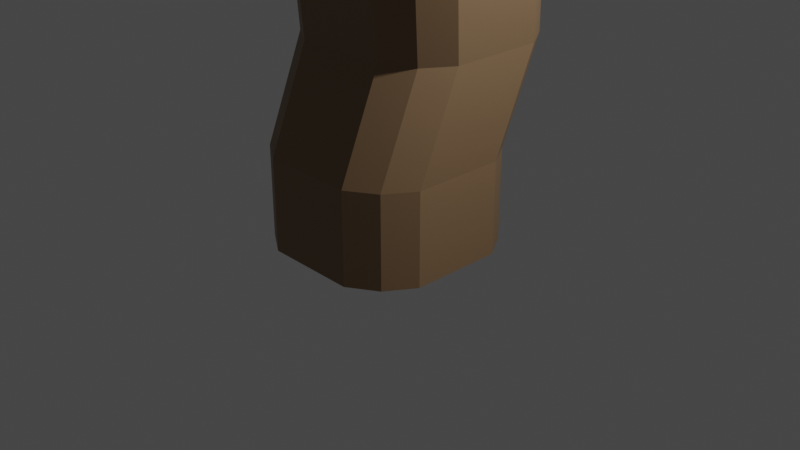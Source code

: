 # Source: lowPolyTree1.blend  (saved by Blender 3.5.10; exported with 4.5.12 LTS)
import bpy
from mathutils import Matrix  # noqa: F401  (used for matrix-valued properties, if any)

bpy.ops.wm.read_factory_settings(use_empty=True)
scene = bpy.context.scene
scene.name = 'Scene'

# ---- collections
col_collection = bpy.data.collections.new('Collection'); scene.collection.children.link(col_collection)

# ---- materials (node trees are filled in below, after node groups)
mat_material = bpy.data.materials.new('Material')
mat_material.alpha_threshold = 0.0
mat_material.use_transparent_shadow = False
mat_material.roughness = 0.5
mat_material.line_color = (0.0, 0.0, 0.0, 1.0)
mat_material_001 = bpy.data.materials.new('Material.001')
mat_material_001.use_transparent_shadow = False

# ---- material node trees
mat_material.use_nodes = True; mat_material.node_tree.nodes.clear()
_N = mat_material.node_tree.nodes; _L = mat_material.node_tree.links
n0 = _N.new('ShaderNodeOutputMaterial'); n0.name = 'Material Output'; n0.location = (300, 300)
n1 = _N.new('ShaderNodeBsdfPrincipled'); n1.name = 'Principled BSDF'; n1.location = (10, 300)
n1.distribution = 'GGX'
n1.subsurface_method = 'RANDOM_WALK_SKIN'
n1.inputs[0].default_value = (0.2504, 0.3243, 0.03418, 1.0)
n1.inputs[3].default_value = 1.45
n1.inputs[27].default_value = (0.0, 0.0, 0.0, 1.0)
n1.inputs[28].default_value = 1.0
_L.new(n1.outputs[0], n0.inputs[0])
n0.is_active_output = True
mat_material_001.use_nodes = True; mat_material_001.node_tree.nodes.clear()
_N = mat_material_001.node_tree.nodes; _L = mat_material_001.node_tree.links
n0 = _N.new('ShaderNodeBsdfPrincipled'); n0.name = 'Principled BSDF'; n0.location = (10, 300)
n0.distribution = 'GGX'
n0.subsurface_method = 'RANDOM_WALK_SKIN'
n0.inputs[0].default_value = (0.2442, 0.1515, 0.08027, 1.0)
n0.inputs[3].default_value = 1.45
n0.inputs[27].default_value = (0.0, 0.0, 0.0, 1.0)
n0.inputs[28].default_value = 1.0
n1 = _N.new('ShaderNodeOutputMaterial'); n1.name = 'Material Output'; n1.location = (300, 300)
_L.new(n0.outputs[0], n1.inputs[0])
n1.is_active_output = True

# ---- world
world_world = bpy.data.worlds.new('World'); scene.world = world_world
world_world.use_nodes = True; world_world.node_tree.nodes.clear()
_N = world_world.node_tree.nodes; _L = world_world.node_tree.links
n0 = _N.new('ShaderNodeOutputWorld'); n0.name = 'World Output'; n0.location = (300, 300)
n1 = _N.new('ShaderNodeBackground'); n1.name = 'Background'; n1.location = (10, 300)
n1.inputs[0].default_value = (0.05088, 0.05088, 0.05088, 1.0)
_L.new(n1.outputs[0], n0.inputs[0])
n0.is_active_output = True
world_world.color = (0.05088, 0.05088, 0.05088)
world_world.use_sun_shadow = False
world_world.sun_shadow_jitter_overblur = 0.0

# ---- cameras
cam_camera = bpy.data.cameras.new('Camera')
cam_camera.clip_end = 100.0
cam_camera.ortho_scale = 7.314

# ---- lights
light_light = bpy.data.lights.new('Light', 'POINT')
light_light.transmission_factor = 0.0
light_light.energy = 1000.0
light_light.shadow_soft_size = 0.1
light_light.shadow_maximum_resolution = 0.006
light_light.use_absolute_resolution = True

# ---- meshes
me_cube = bpy.data.meshes.new('Cube')
me_cube.from_pydata([(1.275, 1.357, 1.44), (1.275, 1.357, -0.3949), (1.275, -1.623, 1.44), (1.275, -1.623, -0.3949), (-1.706, 1.357, 1.44), (-1.706, 1.357, -0.3949), (-1.706, -1.623, 1.44), (-1.706, -1.623, -0.3949), (-2.067, -0.1332, -0.3949), (-0.2155, 1.719, -0.3949), (1.275, 1.357, 0.5226), (-1.706, -1.623, 0.5226), (1.275, -1.623, 0.5226), (-1.706, 1.357, 0.5226), (-0.2155, -1.985, 1.44), (1.636, -0.1332, 1.44), (-0.2155, -1.985, -0.3949), (-2.067, -0.1332, 1.44), (-0.2155, 1.719, 1.44), (1.636, -0.1332, -0.3949), (-0.2155, 1.719, 0.5226), (1.636, -0.1332, 0.5226), (-0.2155, -0.1332, -0.3949), (-2.067, -0.1332, 0.5226), (-0.2155, -1.985, 0.5226), (1.416, -2.019, 7.254), (-2.067, -1.059, -0.3949), (-1.141, 1.719, -0.3949), (1.275, 1.357, 0.06384), (-1.706, -1.623, 0.9814), (1.275, -1.623, 0.06384), (-1.706, 1.357, 0.06384), (-1.141, -1.985, 1.44), (1.636, -1.059, 1.44), (0.7104, -1.985, -0.3949), (-2.067, 0.7927, 1.44), (0.7104, 1.719, 1.44), (1.636, 0.7927, -0.3949), (-2.067, 0.7927, -0.3949), (0.7104, 1.719, -0.3949), (1.275, 1.357, 0.9814), (-1.706, -1.623, 0.06384), (1.275, -1.623, 0.9814), (-1.706, 1.357, 0.9814), (0.7104, -1.985, 1.44), (1.636, 0.7927, 1.44), (-1.141, -1.985, -0.3949), (-2.067, -1.059, 1.44), (-1.141, 1.719, 1.44), (1.636, -1.059, -0.3949), (0.7104, 1.719, 0.5226), (-1.141, 1.719, 0.5226), (-0.2155, 1.719, 0.06384), (-0.2155, 1.719, 0.9814), (1.636, -1.059, 0.5226), (1.636, 0.7927, 0.5226), (1.636, -0.1332, 0.06384), (1.636, -0.1332, 0.9814), (-0.2155, -1.059, -0.3949), (-0.2155, 0.7927, -0.3949), (-1.141, -0.1332, -0.3949), (0.7104, -0.1332, -0.3949), (-2.067, 0.7927, 0.5226), (-2.067, -1.059, 0.5226), (-2.067, -0.1332, 0.06384), (-2.067, -0.1332, 0.9814), (-1.141, -1.985, 0.5226), (0.7104, -1.985, 0.5226), (-0.2155, -1.985, 0.06384), (-0.2155, -1.985, 0.9814), (1.98, 1.323, 7.254), (1.416, 1.685, 7.254), (-1.0, 1.323, 7.254), (-1.362, 0.7592, 7.254), (1.98, -1.657, 7.254), (2.342, -1.093, 7.254), (-1.0, -1.657, 7.254), (0.7104, -1.985, 0.9814), (0.7104, -1.985, 0.06384), (-1.141, -1.985, 0.06384), (-2.067, -1.059, 0.9814), (-2.067, -1.059, 0.06384), (-2.067, 0.7927, 0.06384), (0.7104, 0.7927, -0.3949), (-1.141, 0.7927, -0.3949), (-1.141, -1.059, -0.3949), (1.636, 0.7927, 0.9814), (1.636, 0.7927, 0.06384), (1.636, -1.059, 0.06384), (-1.141, 1.719, 0.9814), (-1.141, 1.719, 0.06384), (0.7104, 1.719, 0.06384), (0.7104, 1.719, 0.9814), (1.636, -1.059, 0.9814), (0.7104, -1.059, -0.3949), (-2.067, 0.7927, 0.9814), (-1.141, -1.985, 0.9814), (-0.4361, -2.019, 7.254), (-1.005, -1.284, 3.475), (-1.569, -0.9219, 3.475), (1.773, -0.3577, 3.475), (1.411, -0.9219, 3.475), (-1.931, 1.494, 3.475), (-1.569, 2.058, 3.475), (0.8471, 2.42, 3.475), (1.411, 2.058, 3.475), (0.8471, -1.284, 3.475), (-0.07887, -1.284, 3.475), (1.773, 1.494, 3.475), (1.773, 0.5682, 3.475), (-1.931, -0.3577, 3.475), (-1.931, 0.5682, 3.475), (-1.005, 2.42, 3.475), (-0.07887, 2.42, 3.475), (0.9882, 1.471, 12.22), (0.06226, -2.233, 10.44), (0.9882, -2.233, 10.44), (1.914, -0.3808, 12.22), (1.914, 0.5451, 12.22), (-1.79, -0.3808, 10.44), (-1.79, -1.307, 10.44), (0.06226, 1.471, 12.22), (-0.8637, 1.471, 12.22), (0.4898, -2.019, 7.254), (2.342, 0.7592, 7.254), (2.342, -0.1668, 7.254), (-1.362, -1.093, 7.254), (-1.362, -0.1668, 7.254), (-0.4361, 1.685, 7.254), (0.4898, 1.685, 7.254), (1.552, 1.109, 12.22), (-1.79, 0.5451, 10.44), (-1.428, 1.109, 10.44), (1.914, -1.307, 12.22), (1.552, -1.871, 10.44), (-0.8637, -2.233, 10.44), (-1.428, -1.871, 10.44), (0.06226, -1.307, 12.22), (2.496, 1.437, 22.68), (0.06226, -0.3808, 12.22), (2.177, 1.642, 22.68), (-0.8637, -0.3808, 12.22), (-0.8637, 0.5451, 12.22), (-1.036, -1.676, 14.13), (0.9882, -1.307, 12.22), (2.097, 1.98, 16.88), (-1.729, -3.44, 14.13), (-2.293, -3.078, 14.13), (-2.655, -2.514, 14.13), (-2.439, -1.803, 14.13), (-0.8026, -2.514, 14.13), (-1.018, -3.224, 14.13), (-1.729, -1.588, 14.13), (-1.036, -1.676, 14.13), (-1.933, -6.806, 19.76), (2.661, 1.618, 16.88), (3.023, 1.054, 16.88), (3.023, 0.128, 16.88), (0.4752, 1.75, 16.88), (1.171, 1.98, 16.88), (-2.475, -3.519, 18.51), (1.084, -0.1491, 16.88), (-2.247, -3.873, 18.51), (0.6646, 0.4099, 16.88), (2.793, -0.568, 16.88), (1.59, -0.516, 16.88), (0.2453, 1.054, 16.88), (-1.893, -4.1, 18.51), (2.097, -0.7979, 16.88), (2.701, 1.117, 22.68), (2.701, 0.593, 22.68), (1.258, 1.512, 22.68), (1.652, 1.642, 22.68), (3.359, 1.046, 29.22), (1.603, 0.436, 22.68), (3.231, 1.245, 29.22), (1.365, 0.7527, 22.68), (2.571, 0.1987, 22.68), (1.89, 0.2282, 22.68), (1.128, 1.117, 22.68), (3.032, 1.372, 29.22), (2.177, 0.06853, 22.68), (-2.339, -3.073, 18.51), (-1.312, -3.519, 18.51), (-1.447, -3.965, 18.51), (-1.893, -2.937, 18.51), (-1.458, -2.993, 18.51), (-3.189, -8.459, 22.56), (-3.884, -5.555, 19.76), (-5.135, -3.605, 19.76), (-4.39, -1.148, 19.76), (1.268, -3.605, 19.76), (0.5234, -6.062, 19.76), (-1.933, -0.4036, 19.76), (0.4605, -0.7099, 19.76), (-6.282, -6.475, 22.56), (-8.266, -3.382, 22.56), (-7.085, 0.5148, 22.56), (1.888, -3.382, 22.56), (0.7079, -7.278, 22.56), (-3.189, 1.695, 22.56), (0.6081, 1.209, 22.56), (3.08, 2.245, 26.25), (-3.189, -8.459, 27.0), (-6.282, -6.475, 27.0), (-8.266, -3.382, 27.0), (-7.085, 0.5148, 27.0), (1.888, -3.382, 27.0), (0.7079, -7.278, 27.0), (-3.189, 1.695, 27.0), (0.6081, 1.209, 27.0), (8.079, 6.434, 38.41), (3.279, 2.118, 26.25), (3.407, 1.918, 26.25), (3.407, 1.592, 26.25), (2.508, 2.164, 26.25), (2.753, 2.245, 26.25), (2.723, 1.494, 26.25), (2.575, 1.691, 26.25), (3.326, 1.346, 26.25), (2.901, 1.365, 26.25), (2.427, 1.918, 26.25), (3.08, 1.265, 26.25), (3.359, 0.7191, 29.22), (2.46, 1.291, 29.22), (2.706, 1.372, 29.22), (9.182, 2.33, 38.05), (2.675, 0.6214, 29.22), (6.892, 5.648, 38.15), (2.527, 0.8186, 29.22), (3.278, 0.4736, 29.22), (2.854, 0.4919, 29.22), (2.379, 1.046, 29.22), (3.47, 7.75, 37.79), (3.032, 0.3925, 29.22), (3.71, 4.656, 31.76), (5.364, 3.64, 31.94), (6.471, 2.036, 31.89), (6.6, -0.6182, 31.45), (-0.871, 3.938, 30.66), (1.076, 4.622, 31.2), (6.535, 1.492, 43.93), (1.123, -1.484, 30.13), (4.231, 4.198, 44.22), (-0.1464, 0.1033, 30.14), (6.043, -2.622, 30.98), (2.615, -2.517, 30.27), (-1.428, 1.934, 30.19), (1.004, 5.693, 44.49), (4.095, -3.306, 30.45), (9.448, -3.159, 37.15), (-4.844, 4.23, 37.05), (-1.976, 7.679, 36.63), (4.762, 0.6931, 47.17), (-1.879, -4.949, 37.85), (3.094, 2.652, 47.39), (-4.505, -1.667, 37.87), (6.204, -6.252, 37.55), (1.207, -7.086, 34.7), (-5.734, 1.028, 36.29), (0.7584, 3.734, 47.58), (3.092, -7.346, 36.7), (7.193, -3.378, 43.59), (-5.9, 1.948, 44.22), (-3.87, 5.023, 44.72), (-5.908, -3.362, 29.5), (-2.095, -5.516, 43.05), (-4.836, -5.006, 29.07), (-4.698, -2.879, 43.35), (4.799, -6.177, 43.13), (0.8332, -7.079, 42.79), (-5.729, -0.2858, 43.15), (-3.16, -6.039, 28.66), (2.819, -6.777, 42.28), (5.238, -2.832, 46.93), (-4.302, 0.9425, 46.54), (-2.769, 3.249, 47.75), (-2.294, -0.2768, 47.5), (-1.284, -4.18, 46.28), (1.71, -3.317, 47.09), (-3.169, -2.271, 46.51), (3.441, -4.939, 45.75), (0.8349, -5.311, 46.1), (-3.979, -0.4744, 45.51), (1.234, 0.2081, 47.34), (2.208, -5.173, 44.88), (-5.262, -1.251, 29.8), (-0.3983, -3.249, 28.8), (-1.044, -5.36, 28.5), (-3.146, -0.5726, 29.65), (-1.086, -0.7919, 29.34), (-3.153, -3.306, 29.15), (10.82, 2.468, 38.29), (4.897, 4.702, 45.67), (7.652, 1.466, 45.32), (9.707, 4.563, 37.77), (6.083, 6.099, 42.07), (9.64, 1.436, 41.77), (6.015, 2.972, 46.08), (10.87, 5.527, 39.57), (11.51, 3.986, 40.27), (8.17, 6.548, 42.94), (7.333, 5.562, 45.48), (10.68, 3.257, 42.73), (9.277, 3.279, 45.23), (7.975, 4.278, 46.1), (9.578, 6.784, 40.35), (10.32, 5.616, 43.26), (-2.031, -1.389, 28.89), (-0.7614, -2.976, 28.88), (-6.39, -3.16, 33.19), (-3.764, -6.442, 33.17), (-0.6699, -1.666, 28.04), (-4.595, -1.794, 31.04), (-1.878, -5.19, 31.02), (-5.803, -5.317, 34.03), (-2.674, -3.19, 27.32), (-2.738, -4.098, 27.91), (-5.395, -3.279, 29.41), (-3.618, -2.998, 27.92), (-3.512, -5.632, 29.39), (-4.819, -6.5, 30.88), (-6.232, -5.721, 31.48), (-6.639, -4.225, 30.9), (-4.453, -4.456, 29.4)], [(153, 143)], [(15, 45, 108, 109), (96, 32, 6, 29), (95, 35, 4, 43), (94, 49, 3, 34), (93, 33, 2, 42), (92, 36, 0, 40), (91, 50, 10, 28), (90, 51, 20, 52), (89, 48, 18, 53), (88, 54, 12, 30), (87, 55, 21, 56), (86, 45, 15, 57), (85, 58, 16, 46), (84, 59, 22, 60), (83, 37, 19, 61), (82, 62, 13, 31), (81, 63, 23, 64), (80, 47, 17, 65), (79, 66, 11, 41), (78, 67, 24, 68), (77, 44, 14, 69), (48, 4, 103, 112), (14, 44, 106, 107), (33, 15, 109, 100), (0, 36, 104, 105), (47, 6, 99, 110), (32, 14, 107, 98), (4, 35, 102, 103), (45, 0, 105, 108), (18, 48, 112, 113), (2, 33, 100, 101), (44, 2, 101, 106), (36, 18, 113, 104), (67, 77, 69, 24), (12, 42, 77, 67), (42, 2, 44, 77), (34, 78, 68, 16), (3, 30, 78, 34), (30, 12, 67, 78), (46, 79, 41, 7), (16, 68, 79, 46), (68, 24, 66, 79), (63, 80, 65, 23), (11, 29, 80, 63), (29, 6, 47, 80), (26, 81, 64, 8), (7, 41, 81, 26), (41, 11, 63, 81), (38, 82, 31, 5), (8, 64, 82, 38), (64, 23, 62, 82), (59, 83, 61, 22), (9, 39, 83, 59), (39, 1, 37, 83), (38, 84, 60, 8), (5, 27, 84, 38), (27, 9, 59, 84), (26, 85, 46, 7), (8, 60, 85, 26), (60, 22, 58, 85), (55, 86, 57, 21), (10, 40, 86, 55), (40, 0, 45, 86), (37, 87, 56, 19), (1, 28, 87, 37), (28, 10, 55, 87), (49, 88, 30, 3), (19, 56, 88, 49), (56, 21, 54, 88), (51, 89, 53, 20), (13, 43, 89, 51), (43, 4, 48, 89), (27, 90, 52, 9), (5, 31, 90, 27), (31, 13, 51, 90), (39, 91, 28, 1), (9, 52, 91, 39), (52, 20, 50, 91), (50, 92, 40, 10), (20, 53, 92, 50), (53, 18, 36, 92), (54, 93, 42, 12), (21, 57, 93, 54), (57, 15, 33, 93), (58, 94, 34, 16), (22, 61, 94, 58), (61, 19, 49, 94), (62, 95, 43, 13), (23, 65, 95, 62), (65, 17, 35, 95), (66, 96, 29, 11), (24, 69, 96, 66), (69, 14, 32, 96), (17, 47, 110, 111), (6, 32, 98, 99), (35, 17, 111, 102), (98, 107, 123, 97), (112, 103, 72, 128), (107, 106, 25, 123), (110, 99, 76, 126), (105, 104, 71, 70), (108, 105, 70, 124), (103, 102, 73, 72), (106, 101, 74, 25), (101, 100, 75, 74), (104, 113, 129, 71), (99, 98, 97, 76), (113, 112, 128, 129), (102, 111, 127, 73), (111, 110, 126, 127), (100, 109, 125, 75), (109, 108, 124, 125), (72, 73, 131, 132), (124, 70, 130, 118), (25, 74, 134, 116), (70, 71, 114, 130), (123, 25, 116, 115), (71, 129, 121, 114), (125, 124, 118, 117), (73, 127, 119, 131), (127, 126, 120, 119), (75, 125, 117, 133), (129, 128, 122, 121), (97, 123, 115, 135), (76, 97, 135, 136), (128, 72, 132, 122), (74, 75, 133, 134), (126, 76, 136, 120), (115, 137, 150, 151), (144, 137, 115, 116), (133, 117, 157, 164), (142, 131, 119, 141), (130, 114, 145, 155), (117, 118, 156, 157), (122, 132, 131, 142), (114, 121, 159, 145), (122, 142, 166, 158), (121, 122, 158, 159), (133, 144, 116, 134), (137, 144, 168, 165), (141, 139, 161, 163), (119, 120, 148, 149), (135, 115, 151, 146), (141, 119, 149, 152), (149, 148, 160, 182), (153, 152, 185, 186), (148, 147, 162, 160), (152, 149, 182, 185), (139, 141, 152, 153), (137, 139, 153, 150), (120, 136, 147, 148), (136, 135, 146, 147), (156, 155, 138, 169), (157, 156, 169, 170), (165, 168, 181, 178), (145, 159, 172, 140), (155, 145, 140, 138), (168, 164, 177, 181), (158, 166, 179, 171), (164, 157, 170, 177), (139, 137, 165, 161), (144, 133, 164, 168), (118, 130, 155, 156), (142, 141, 163, 166), (181, 177, 219, 222), (171, 179, 221, 215), (177, 170, 214, 219), (174, 178, 220, 217), (172, 171, 215, 216), (179, 176, 218, 221), (176, 174, 217, 218), (169, 138, 212, 213), (163, 161, 174, 176), (166, 163, 176, 179), (159, 158, 171, 172), (161, 165, 178, 174), (162, 167, 154, 188), (184, 183, 191, 192), (167, 184, 192, 154), (183, 186, 194, 191), (150, 153, 186, 183), (146, 151, 184, 167), (151, 150, 183, 184), (147, 146, 167, 162), (154, 192, 199, 187), (191, 194, 201, 198), (190, 189, 196, 197), (194, 193, 200, 201), (185, 182, 190, 193), (160, 162, 188, 189), (186, 185, 193, 194), (182, 160, 189, 190), (195, 187, 203, 204), (199, 198, 207, 208), (187, 199, 208, 203), (198, 201, 210, 207), (192, 191, 198, 199), (188, 154, 187, 195), (193, 190, 197, 200), (189, 188, 195, 196), (203, 208, 288, 272), (207, 210, 290, 287), (206, 205, 265, 286), (210, 209, 289, 290), (200, 197, 206, 209), (196, 195, 204, 205), (201, 200, 209, 210), (197, 196, 205, 206), (212, 202, 180, 175), (222, 219, 230, 234), (215, 221, 232, 224), (219, 214, 223, 230), (217, 220, 231, 227), (216, 215, 224, 225), (221, 218, 229, 232), (218, 217, 227, 229), (138, 140, 202, 212), (140, 172, 216, 202), (178, 181, 222, 220), (170, 169, 213, 214), (224, 232, 247, 239), (230, 223, 238, 245), (227, 231, 246, 242), (225, 224, 239, 240), (232, 229, 244, 247), (229, 227, 242, 244), (173, 175, 236, 237), (223, 173, 237, 238), (202, 216, 225, 180), (220, 222, 234, 231), (214, 213, 173, 223), (213, 212, 175, 173), (239, 247, 259, 251), (245, 238, 250, 257), (242, 246, 258, 254), (240, 239, 251, 252), (247, 244, 256, 259), (237, 236, 228, 226), (238, 237, 226, 250), (234, 230, 245, 249), (175, 180, 235, 236), (180, 225, 240, 235), (231, 234, 249, 246), (257, 250, 262, 269), (254, 258, 270, 266), (252, 251, 263, 264), (259, 256, 268, 271), (256, 254, 266, 268), (243, 241, 294, 298, 293), (250, 226, 241, 262), (258, 261, 273, 270), (249, 245, 257, 261), (236, 235, 233, 228), (235, 240, 252, 233), (246, 249, 261, 258), (269, 262, 274, 281), (266, 270, 282, 278), (264, 263, 275, 276), (271, 268, 280, 283), (268, 266, 278, 280), (241, 243, 255, 253), (262, 241, 253, 274), (270, 273, 285, 282), (251, 259, 271, 263), (261, 257, 269, 273), (228, 233, 248, 243), (233, 252, 264, 248), (284, 277, 278, 279), (277, 283, 280, 278), (276, 275, 283, 277), (253, 284, 279, 274), (255, 260, 284, 253), (260, 276, 277, 284), (274, 279, 285, 281), (279, 278, 282, 285), (263, 271, 283, 275), (273, 269, 281, 285), (243, 248, 260, 255), (248, 264, 276, 260), (291, 265, 267, 272), (287, 291, 272, 288), (290, 289, 291, 287), (289, 286, 265, 291), (208, 207, 287, 288), (204, 203, 272, 267), (209, 206, 286, 289), (205, 204, 267, 265), (295, 211, 306, 299), (226, 228, 211, 295, 292), (241, 226, 292, 297, 294), (228, 243, 293, 296, 211), (297, 292, 300, 303), (296, 293, 302, 301), (298, 294, 304, 305), (307, 301, 302, 305), (303, 307, 305, 304), (300, 299, 307, 303), (299, 306, 301, 307), (294, 297, 303, 304), (293, 298, 305, 302), (292, 295, 299, 300), (211, 296, 301, 306), (308, 312, 316, 319), (309, 314, 320, 317), (313, 308, 319, 318), (311, 315, 322, 321), (244, 312, 308), (308, 313, 244), (244, 313, 256), (313, 310, 256), (315, 256, 310), (256, 315, 254), (315, 311, 254), (311, 314, 254), (254, 314, 242), (314, 309, 242), (309, 312, 242), (244, 242, 312), (324, 320, 321, 322), (318, 324, 322, 323), (319, 316, 324, 318), (316, 317, 320, 324), (314, 311, 321, 320), (312, 309, 317, 316), (315, 310, 323, 322), (310, 313, 318, 323)])
me_cube.polygons.foreach_set('material_index', [1, 1, 1, 1, 1, 1, 1, 1, 1, 1, 1, 1, 1, 1, 1, 1, 1, 1, 1, 1, 1, 1, 1, 1, 1, 1, 1, 1, 1, 1, 1, 1, 1, 1, 1, 1, 1, 1, 1, 1, 1, 1, 1, 1, 1, 1, 1, 1, 1, 1, 1, 1, 1, 1, 1, 1, 1, 1, 1, 1, 1, 1, 1, 1, 1, 1, 1, 1, 1, 1, 1, 1, 1, 1, 1, 1, 1, 1, 1, 1, 1, 1, 1, 1, 1, 1, 1, 1, 1, 1, 1, 1, 1, 1, 1, 1, 1, 1, 1, 1, 1, 1, 1, 1, 1, 1, 1, 1, 1, 1, 1, 1, 1, 1, 1, 1, 1, 1, 1, 1, 1, 1, 1, 1, 1, 1, 1, 1, 1, 1, 1, 1, 1, 1, 1, 1, 1, 1, 1, 1, 1, 1, 1, 1, 1, 1, 1, 1, 1, 1, 1, 1, 1, 1, 1, 1, 1, 1, 1, 1, 1, 1, 1, 1, 1, 1, 1, 1, 1, 1, 1, 1, 1, 1, 1, 1, 0, 0, 0, 0, 1, 1, 1, 1, 0, 0, 0, 0, 0, 0, 0, 0, 0, 0, 0, 0, 0, 0, 0, 0, 0, 0, 0, 0, 0, 0, 0, 0, 1, 1, 1, 1, 1, 1, 1, 1, 1, 1, 1, 1, 0, 0, 0, 0, 0, 0, 0, 0, 1, 1, 1, 1, 0, 0, 0, 0, 0, 0, 0, 0, 0, 0, 0, 0, 0, 0, 0, 0, 0, 0, 0, 0, 0, 0, 0, 0, 0, 0, 0, 0, 0, 0, 0, 0, 0, 0, 0, 0, 0, 0, 0, 0, 0, 0, 0, 0, 0, 0, 0, 0, 0, 0, 0, 0, 0, 0, 0, 0, 0, 0, 0, 0, 0, 0, 0, 0, 0, 0, 0, 0, 0, 0, 0, 0, 0, 0, 0, 0, 0, 0, 0, 0, 0, 0, 0, 0, 0, 0, 0, 0, 0, 0, 0, 0, 0, 0])
_uv = me_cube.uv_layers.new(name='UVMap')
_uv.uv.foreach_set('vector', [0.625, 0.625, 0.625, 0.5625, 0.625, 0.5625, 0.625, 0.625, 0.5625, 0.9375, 0.625, 0.9375, 0.625, 1.0, 0.5625, 1.0, 0.5625, 0.1875, 0.625, 0.1875, 0.625, 0.25, 0.5625, 0.25, 0.3125, 0.6875, 0.375, 0.6875, 0.375, 0.75, 0.3125, 0.75, 0.5625, 0.6875, 0.625, 0.6875, 0.625, 0.75, 0.5625, 0.75, 0.5625, 0.4375, 0.625, 0.4375, 0.625, 0.5, 0.5625, 0.5, 0.4375, 0.4375, 0.5, 0.4375, 0.5, 0.5, 0.4375, 0.5, 0.4375, 0.3125, 0.5, 0.3125, 0.5, 0.375, 0.4375, 0.375, 0.5625, 0.3125, 0.625, 0.3125, 0.625, 0.375, 0.5625, 0.375, 0.4375, 0.6875, 0.5, 0.6875, 0.5, 0.75, 0.4375, 0.75, 0.4375, 0.5625, 0.5, 0.5625, 0.5, 0.625, 0.4375, 0.625, 0.5625, 0.5625, 0.625, 0.5625, 0.625, 0.625, 0.5625, 0.625, 0.1875, 0.6875, 0.25, 0.6875, 0.25, 0.75, 0.1875, 0.75, 0.1875, 0.5625, 0.25, 0.5625, 0.25, 0.625, 0.1875, 0.625, 0.3125, 0.5625, 0.375, 0.5625, 0.375, 0.625, 0.3125, 0.625, 0.4375, 0.1875, 0.5, 0.1875, 0.5, 0.25, 0.4375, 0.25, 0.4375, 0.0625, 0.5, 0.0625, 0.5, 0.125, 0.4375, 0.125, 0.5625, 0.0625, 0.625, 0.0625, 0.625, 0.125, 0.5625, 0.125, 0.4375, 0.9375, 0.5, 0.9375, 0.5, 1.0, 0.4375, 1.0, 0.4375, 0.8125, 0.5, 0.8125, 0.5, 0.875, 0.4375, 0.875, 0.5625, 0.8125, 0.625, 0.8125, 0.625, 0.875, 0.5625, 0.875, 0.625, 0.3125, 0.625, 0.25, 0.625, 0.25, 0.625, 0.3125, 0.625, 0.875, 0.625, 0.8125, 0.625, 0.8125, 0.625, 0.875, 0.625, 0.6875, 0.625, 0.625, 0.625, 0.625, 0.625, 0.6875, 0.625, 0.5, 0.625, 0.4375, 0.625, 0.4375, 0.625, 0.5, 0.625, 0.0625, 0.625, 0.0, 0.625, 0.0, 0.625, 0.0625, 0.625, 0.9375, 0.625, 0.875, 0.625, 0.875, 0.625, 0.9375, 0.625, 0.25, 0.625, 0.1875, 0.625, 0.1875, 0.625, 0.25, 0.625, 0.5625, 0.625, 0.5, 0.625, 0.5, 0.625, 0.5625, 0.625, 0.375, 0.625, 0.3125, 0.625, 0.3125, 0.625, 0.375, 0.625, 0.75, 0.625, 0.6875, 0.625, 0.6875, 0.625, 0.75, 0.625, 0.8125, 0.625, 0.75, 0.625, 0.75, 0.625, 0.8125, 0.625, 0.4375, 0.625, 0.375, 0.625, 0.375, 0.625, 0.4375, 0.5, 0.8125, 0.5625, 0.8125, 0.5625, 0.875, 0.5, 0.875, 0.5, 0.75, 0.5625, 0.75, 0.5625, 0.8125, 0.5, 0.8125, 0.5625, 0.75, 0.625, 0.75, 0.625, 0.8125, 0.5625, 0.8125, 0.375, 0.8125, 0.4375, 0.8125, 0.4375, 0.875, 0.375, 0.875, 0.375, 0.75, 0.4375, 0.75, 0.4375, 0.8125, 0.375, 0.8125, 0.4375, 0.75, 0.5, 0.75, 0.5, 0.8125, 0.4375, 0.8125, 0.375, 0.9375, 0.4375, 0.9375, 0.4375, 1.0, 0.375, 1.0, 0.375, 0.875, 0.4375, 0.875, 0.4375, 0.9375, 0.375, 0.9375, 0.4375, 0.875, 0.5, 0.875, 0.5, 0.9375, 0.4375, 0.9375, 0.5, 0.0625, 0.5625, 0.0625, 0.5625, 0.125, 0.5, 0.125, 0.5, 0.0, 0.5625, 0.0, 0.5625, 0.0625, 0.5, 0.0625, 0.5625, 0.0, 0.625, 0.0, 0.625, 0.0625, 0.5625, 0.0625, 0.375, 0.0625, 0.4375, 0.0625, 0.4375, 0.125, 0.375, 0.125, 0.375, 0.0, 0.4375, 0.0, 0.4375, 0.0625, 0.375, 0.0625, 0.4375, 0.0, 0.5, 0.0, 0.5, 0.0625, 0.4375, 0.0625, 0.375, 0.1875, 0.4375, 0.1875, 0.4375, 0.25, 0.375, 0.25, 0.375, 0.125, 0.4375, 0.125, 0.4375, 0.1875, 0.375, 0.1875, 0.4375, 0.125, 0.5, 0.125, 0.5, 0.1875, 0.4375, 0.1875, 0.25, 0.5625, 0.3125, 0.5625, 0.3125, 0.625, 0.25, 0.625, 0.25, 0.5, 0.3125, 0.5, 0.3125, 0.5625, 0.25, 0.5625, 0.3125, 0.5, 0.375, 0.5, 0.375, 0.5625, 0.3125, 0.5625, 0.125, 0.5625, 0.1875, 0.5625, 0.1875, 0.625, 0.125, 0.625, 0.125, 0.5, 0.1875, 0.5, 0.1875, 0.5625, 0.125, 0.5625, 0.1875, 0.5, 0.25, 0.5, 0.25, 0.5625, 0.1875, 0.5625, 0.125, 0.6875, 0.1875, 0.6875, 0.1875, 0.75, 0.125, 0.75, 0.125, 0.625, 0.1875, 0.625, 0.1875, 0.6875, 0.125, 0.6875, 0.1875, 0.625, 0.25, 0.625, 0.25, 0.6875, 0.1875, 0.6875, 0.5, 0.5625, 0.5625, 0.5625, 0.5625, 0.625, 0.5, 0.625, 0.5, 0.5, 0.5625, 0.5, 0.5625, 0.5625, 0.5, 0.5625, 0.5625, 0.5, 0.625, 0.5, 0.625, 0.5625, 0.5625, 0.5625, 0.375, 0.5625, 0.4375, 0.5625, 0.4375, 0.625, 0.375, 0.625, 0.375, 0.5, 0.4375, 0.5, 0.4375, 0.5625, 0.375, 0.5625, 0.4375, 0.5, 0.5, 0.5, 0.5, 0.5625, 0.4375, 0.5625, 0.375, 0.6875, 0.4375, 0.6875, 0.4375, 0.75, 0.375, 0.75, 0.375, 0.625, 0.4375, 0.625, 0.4375, 0.6875, 0.375, 0.6875, 0.4375, 0.625, 0.5, 0.625, 0.5, 0.6875, 0.4375, 0.6875, 0.5, 0.3125, 0.5625, 0.3125, 0.5625, 0.375, 0.5, 0.375, 0.5, 0.25, 0.5625, 0.25, 0.5625, 0.3125, 0.5, 0.3125, 0.5625, 0.25, 0.625, 0.25, 0.625, 0.3125, 0.5625, 0.3125, 0.375, 0.3125, 0.4375, 0.3125, 0.4375, 0.375, 0.375, 0.375, 0.375, 0.25, 0.4375, 0.25, 0.4375, 0.3125, 0.375, 0.3125, 0.4375, 0.25, 0.5, 0.25, 0.5, 0.3125, 0.4375, 0.3125, 0.375, 0.4375, 0.4375, 0.4375, 0.4375, 0.5, 0.375, 0.5, 0.375, 0.375, 0.4375, 0.375, 0.4375, 0.4375, 0.375, 0.4375, 0.4375, 0.375, 0.5, 0.375, 0.5, 0.4375, 0.4375, 0.4375, 0.5, 0.4375, 0.5625, 0.4375, 0.5625, 0.5, 0.5, 0.5, 0.5, 0.375, 0.5625, 0.375, 0.5625, 0.4375, 0.5, 0.4375, 0.5625, 0.375, 0.625, 0.375, 0.625, 0.4375, 0.5625, 0.4375, 0.5, 0.6875, 0.5625, 0.6875, 0.5625, 0.75, 0.5, 0.75, 0.5, 0.625, 0.5625, 0.625, 0.5625, 0.6875, 0.5, 0.6875, 0.5625, 0.625, 0.625, 0.625, 0.625, 0.6875, 0.5625, 0.6875, 0.25, 0.6875, 0.3125, 0.6875, 0.3125, 0.75, 0.25, 0.75, 0.25, 0.625, 0.3125, 0.625, 0.3125, 0.6875, 0.25, 0.6875, 0.3125, 0.625, 0.375, 0.625, 0.375, 0.6875, 0.3125, 0.6875, 0.5, 0.1875, 0.5625, 0.1875, 0.5625, 0.25, 0.5, 0.25, 0.5, 0.125, 0.5625, 0.125, 0.5625, 0.1875, 0.5, 0.1875, 0.5625, 0.125, 0.625, 0.125, 0.625, 0.1875, 0.5625, 0.1875, 0.5, 0.9375, 0.5625, 0.9375, 0.5625, 1.0, 0.5, 1.0, 0.5, 0.875, 0.5625, 0.875, 0.5625, 0.9375, 0.5, 0.9375, 0.5625, 0.875, 0.625, 0.875, 0.625, 0.9375, 0.5625, 0.9375, 0.625, 0.125, 0.625, 0.0625, 0.625, 0.0625, 0.625, 0.125, 0.625, 1.0, 0.625, 0.9375, 0.625, 0.9375, 0.625, 1.0, 0.625, 0.1875, 0.625, 0.125, 0.625, 0.125, 0.625, 0.1875, 0.625, 0.9375, 0.625, 0.875, 0.625, 0.875, 0.625, 0.9375, 0.625, 0.3125, 0.625, 0.25, 0.625, 0.25, 0.625, 0.3125, 0.625, 0.875, 0.625, 0.8125, 0.625, 0.8125, 0.625, 0.875, 0.625, 0.0625, 0.625, 0.0, 0.625, 0.0, 0.625, 0.0625, 0.625, 0.5, 0.625, 0.4375, 0.625, 0.4375, 0.625, 0.5, 0.625, 0.5625, 0.625, 0.5, 0.625, 0.5, 0.625, 0.5625, 0.625, 0.25, 0.625, 0.1875, 0.625, 0.1875, 0.625, 0.25, 0.625, 0.8125, 0.625, 0.75, 0.625, 0.75, 0.625, 0.8125, 0.625, 0.75, 0.625, 0.6875, 0.625, 0.6875, 0.625, 0.75, 0.625, 0.4375, 0.625, 0.375, 0.625, 0.375, 0.625, 0.4375, 0.625, 1.0, 0.625, 0.9375, 0.625, 0.9375, 0.625, 1.0, 0.625, 0.375, 0.625, 0.3125, 0.625, 0.3125, 0.625, 0.375, 0.625, 0.1875, 0.625, 0.125, 0.625, 0.125, 0.625, 0.1875, 0.625, 0.125, 0.625, 0.0625, 0.625, 0.0625, 0.625, 0.125, 0.625, 0.6875, 0.625, 0.625, 0.625, 0.625, 0.625, 0.6875, 0.625, 0.625, 0.625, 0.5625, 0.625, 0.5625, 0.625, 0.625, 0.625, 0.25, 0.625, 0.1875, 0.625, 0.1875, 0.625, 0.25, 0.625, 0.5625, 0.625, 0.5, 0.625, 0.5, 0.625, 0.5625, 0.625, 0.8125, 0.625, 0.75, 0.625, 0.75, 0.625, 0.8125, 0.625, 0.5, 0.625, 0.4375, 0.625, 0.4375, 0.625, 0.5, 0.625, 0.875, 0.625, 0.8125, 0.625, 0.8125, 0.625, 0.875, 0.625, 0.4375, 0.625, 0.375, 0.625, 0.375, 0.625, 0.4375, 0.625, 0.625, 0.625, 0.5625, 0.625, 0.5625, 0.625, 0.625, 0.625, 0.1875, 0.625, 0.125, 0.625, 0.125, 0.625, 0.1875, 0.625, 0.125, 0.625, 0.0625, 0.625, 0.0625, 0.625, 0.125, 0.625, 0.6875, 0.625, 0.625, 0.625, 0.625, 0.625, 0.6875, 0.625, 0.375, 0.625, 0.3125, 0.625, 0.3125, 0.625, 0.375, 0.625, 0.9375, 0.625, 0.875, 0.625, 0.875, 0.625, 0.9375, 0.625, 1.0, 0.625, 0.9375, 0.625, 0.9375, 0.625, 1.0, 0.625, 0.3125, 0.625, 0.25, 0.625, 0.25, 0.625, 0.3125, 0.625, 0.75, 0.625, 0.6875, 0.625, 0.6875, 0.625, 0.75, 0.625, 0.0625, 0.625, 0.0, 0.625, 0.0, 0.625, 0.0625, 0.75, 0.75, 0.75, 0.6875, 0.75, 0.6875, 0.75, 0.75, 0.6875, 0.6875, 0.75, 0.6875, 0.75, 0.75, 0.6875, 0.75, 0.625, 0.6875, 0.625, 0.625, 0.625, 0.625, 0.625, 0.6875, 0.8125, 0.5625, 0.875, 0.5625, 0.875, 0.625, 0.8125, 0.625, 0.625, 0.5, 0.625, 0.4375, 0.625, 0.4375, 0.625, 0.5, 0.625, 0.625, 0.625, 0.5625, 0.625, 0.5625, 0.625, 0.625, 0.8125, 0.5, 0.875, 0.5, 0.875, 0.5625, 0.8125, 0.5625, 0.625, 0.4375, 0.625, 0.375, 0.625, 0.375, 0.625, 0.4375, 0.8125, 0.5, 0.8125, 0.5625, 0.8125, 0.5625, 0.8125, 0.5, 0.625, 0.375, 0.625, 0.3125, 0.625, 0.3125, 0.625, 0.375, 0.625, 0.6875, 0.6875, 0.6875, 0.6875, 0.75, 0.625, 0.75, 0.75, 0.6875, 0.6875, 0.6875, 0.6875, 0.6875, 0.75, 0.6875, 0.8125, 0.625, 0.75, 0.625, 0.75, 0.625, 0.8125, 0.625, 0.625, 0.125, 0.625, 0.0625, 0.625, 0.0625, 0.625, 0.125, 0.625, 0.9375, 0.625, 0.875, 0.625, 0.875, 0.625, 0.9375, 0.8125, 0.625, 0.875, 0.625, 0.875, 0.625, 0.8125, 0.625, 0.625, 0.125, 0.625, 0.0625, 0.625, 0.0625, 0.625, 0.125, 0.75, 0.625, 0.8125, 0.625, 0.8125, 0.625, 0.75, 0.625, 0.625, 0.0625, 0.625, 0.0, 0.625, 0.0, 0.625, 0.0625, 0.8125, 0.625, 0.875, 0.625, 0.875, 0.625, 0.8125, 0.625, 0.75, 0.625, 0.8125, 0.625, 0.8125, 0.625, 0.75, 0.625, 0.75, 0.6875, 0.75, 0.625, 0.75, 0.625, 0.75, 0.6875, 0.625, 0.0625, 0.625, 0.0, 0.625, 0.0, 0.625, 0.0625, 0.625, 1.0, 0.625, 0.9375, 0.625, 0.9375, 0.625, 1.0, 0.625, 0.5625, 0.625, 0.5, 0.625, 0.5, 0.625, 0.5625, 0.625, 0.625, 0.625, 0.5625, 0.625, 0.5625, 0.625, 0.625, 0.75, 0.6875, 0.6875, 0.6875, 0.6875, 0.6875, 0.75, 0.6875, 0.625, 0.4375, 0.625, 0.375, 0.625, 0.375, 0.625, 0.4375, 0.625, 0.5, 0.625, 0.4375, 0.625, 0.4375, 0.625, 0.5, 0.6875, 0.6875, 0.625, 0.6875, 0.625, 0.6875, 0.6875, 0.6875, 0.8125, 0.5, 0.8125, 0.5625, 0.8125, 0.5625, 0.8125, 0.5, 0.625, 0.6875, 0.625, 0.625, 0.625, 0.625, 0.625, 0.6875, 0.75, 0.625, 0.75, 0.6875, 0.75, 0.6875, 0.75, 0.625, 0.6875, 0.6875, 0.625, 0.6875, 0.625, 0.6875, 0.6875, 0.6875, 0.625, 0.5625, 0.625, 0.5, 0.625, 0.5, 0.625, 0.5625, 0.8125, 0.5625, 0.8125, 0.625, 0.8125, 0.625, 0.8125, 0.5625, 0.6875, 0.6875, 0.625, 0.6875, 0.625, 0.6875, 0.6875, 0.6875, 0.8125, 0.5, 0.8125, 0.5625, 0.8125, 0.5625, 0.8125, 0.5, 0.625, 0.6875, 0.625, 0.625, 0.625, 0.625, 0.625, 0.6875, 0.75, 0.625, 0.75, 0.6875, 0.75, 0.6875, 0.75, 0.625, 0.625, 0.375, 0.625, 0.3125, 0.625, 0.3125, 0.625, 0.375, 0.8125, 0.5625, 0.8125, 0.625, 0.8125, 0.625, 0.8125, 0.5625, 0.8125, 0.625, 0.75, 0.625, 0.75, 0.625, 0.8125, 0.625, 0.625, 0.5625, 0.625, 0.5, 0.625, 0.5, 0.625, 0.5625, 0.8125, 0.625, 0.75, 0.625, 0.75, 0.625, 0.8125, 0.625, 0.8125, 0.5625, 0.8125, 0.625, 0.8125, 0.625, 0.8125, 0.5625, 0.625, 0.375, 0.625, 0.3125, 0.625, 0.3125, 0.625, 0.375, 0.75, 0.625, 0.75, 0.6875, 0.75, 0.6875, 0.75, 0.625, 0.625, 1.0, 0.625, 0.9375, 0.625, 0.9375, 0.625, 1.0, 0.75, 0.75, 0.75, 0.6875, 0.75, 0.6875, 0.75, 0.75, 0.625, 0.9375, 0.625, 0.875, 0.625, 0.875, 0.625, 0.9375, 0.75, 0.6875, 0.75, 0.625, 0.75, 0.625, 0.75, 0.6875, 0.75, 0.6875, 0.75, 0.625, 0.75, 0.625, 0.75, 0.6875, 0.625, 0.9375, 0.625, 0.875, 0.625, 0.875, 0.625, 0.9375, 0.75, 0.75, 0.75, 0.6875, 0.75, 0.6875, 0.75, 0.75, 0.625, 1.0, 0.625, 0.9375, 0.625, 0.9375, 0.625, 1.0, 0.625, 0.9375, 0.625, 0.875, 0.625, 0.875, 0.625, 0.9375, 0.75, 0.6875, 0.75, 0.625, 0.75, 0.625, 0.75, 0.6875, 0.625, 0.125, 0.625, 0.0625, 0.625, 0.0625, 0.625, 0.125, 0.75, 0.625, 0.8125, 0.625, 0.8125, 0.625, 0.75, 0.625, 0.8125, 0.625, 0.875, 0.625, 0.875, 0.625, 0.8125, 0.625, 0.625, 0.0625, 0.625, 0.0, 0.625, 0.0, 0.625, 0.0625, 0.75, 0.625, 0.8125, 0.625, 0.8125, 0.625, 0.75, 0.625, 0.625, 0.125, 0.625, 0.0625, 0.625, 0.0625, 0.625, 0.125, 0.625, 1.0, 0.625, 0.9375, 0.625, 0.9375, 0.625, 1.0, 0.75, 0.75, 0.75, 0.6875, 0.75, 0.6875, 0.75, 0.75, 0.625, 0.9375, 0.625, 0.875, 0.625, 0.875, 0.625, 0.9375, 0.75, 0.6875, 0.75, 0.625, 0.75, 0.625, 0.75, 0.6875, 0.75, 0.75, 0.75, 0.6875, 0.75, 0.6875, 0.75, 0.75, 0.625, 1.0, 0.625, 0.9375, 0.625, 0.9375, 0.625, 1.0, 0.8125, 0.625, 0.875, 0.625, 0.875, 0.625, 0.8125, 0.625, 0.625, 0.0625, 0.625, 0.0, 0.625, 0.0, 0.625, 0.0625, 0.625, 0.9375, 0.625, 0.875, 0.625, 0.875, 0.625, 0.9375, 0.75, 0.6875, 0.75, 0.625, 0.75, 0.625, 0.75, 0.6875, 0.625, 0.125, 0.625, 0.0625, 0.625, 0.0625, 0.625, 0.125, 0.75, 0.625, 0.8125, 0.625, 0.8125, 0.625, 0.75, 0.625, 0.8125, 0.625, 0.875, 0.625, 0.875, 0.625, 0.8125, 0.625, 0.625, 0.0625, 0.625, 0.0, 0.625, 0.0, 0.625, 0.0625, 0.75, 0.625, 0.8125, 0.625, 0.8125, 0.625, 0.75, 0.625, 0.625, 0.125, 0.625, 0.0625, 0.625, 0.0625, 0.625, 0.125, 0.625, 0.5, 0.625, 0.4375, 0.625, 0.4375, 0.625, 0.5, 0.6875, 0.6875, 0.625, 0.6875, 0.625, 0.6875, 0.6875, 0.6875, 0.8125, 0.5, 0.8125, 0.5625, 0.8125, 0.5625, 0.8125, 0.5, 0.625, 0.6875, 0.625, 0.625, 0.625, 0.625, 0.625, 0.6875, 0.75, 0.625, 0.75, 0.6875, 0.75, 0.6875, 0.75, 0.625, 0.625, 0.375, 0.625, 0.3125, 0.625, 0.3125, 0.625, 0.375, 0.8125, 0.5625, 0.8125, 0.625, 0.8125, 0.625, 0.8125, 0.5625, 0.8125, 0.625, 0.75, 0.625, 0.75, 0.625, 0.8125, 0.625, 0.625, 0.5, 0.625, 0.4375, 0.625, 0.4375, 0.625, 0.5, 0.625, 0.4375, 0.625, 0.375, 0.625, 0.375, 0.625, 0.4375, 0.75, 0.6875, 0.6875, 0.6875, 0.6875, 0.6875, 0.75, 0.6875, 0.625, 0.625, 0.625, 0.5625, 0.625, 0.5625, 0.625, 0.625, 0.8125, 0.5, 0.8125, 0.5625, 0.8125, 0.5625, 0.8125, 0.5, 0.625, 0.6875, 0.625, 0.625, 0.625, 0.625, 0.625, 0.6875, 0.75, 0.625, 0.75, 0.6875, 0.75, 0.6875, 0.75, 0.625, 0.625, 0.375, 0.625, 0.3125, 0.625, 0.3125, 0.625, 0.375, 0.8125, 0.5625, 0.8125, 0.625, 0.8125, 0.625, 0.8125, 0.5625, 0.8125, 0.625, 0.75, 0.625, 0.75, 0.625, 0.8125, 0.625, 0.625, 0.5625, 0.625, 0.5, 0.625, 0.5, 0.625, 0.5625, 0.625, 0.625, 0.625, 0.5625, 0.625, 0.5625, 0.625, 0.625, 0.625, 0.4375, 0.625, 0.375, 0.625, 0.375, 0.625, 0.4375, 0.75, 0.6875, 0.6875, 0.6875, 0.6875, 0.6875, 0.75, 0.6875, 0.625, 0.625, 0.625, 0.5625, 0.625, 0.5625, 0.625, 0.625, 0.625, 0.5625, 0.625, 0.5, 0.625, 0.5, 0.625, 0.5625, 0.8125, 0.5, 0.8125, 0.5625, 0.8125, 0.5625, 0.8125, 0.5, 0.625, 0.6875, 0.625, 0.625, 0.625, 0.625, 0.625, 0.6875, 0.75, 0.625, 0.75, 0.6875, 0.75, 0.6875, 0.75, 0.625, 0.625, 0.375, 0.625, 0.3125, 0.625, 0.3125, 0.625, 0.375, 0.8125, 0.5625, 0.8125, 0.625, 0.8125, 0.625, 0.8125, 0.5625, 0.625, 0.5625, 0.625, 0.5, 0.625, 0.5, 0.625, 0.5625, 0.625, 0.625, 0.625, 0.5625, 0.625, 0.5625, 0.625, 0.625, 0.6875, 0.6875, 0.625, 0.6875, 0.625, 0.6875, 0.6875, 0.6875, 0.625, 0.5, 0.625, 0.4375, 0.625, 0.4375, 0.625, 0.5, 0.625, 0.4375, 0.625, 0.375, 0.625, 0.375, 0.625, 0.4375, 0.75, 0.6875, 0.6875, 0.6875, 0.6875, 0.6875, 0.75, 0.6875, 0.625, 0.6875, 0.625, 0.625, 0.625, 0.625, 0.625, 0.6875, 0.75, 0.625, 0.75, 0.6875, 0.75, 0.6875, 0.75, 0.625, 0.625, 0.375, 0.625, 0.3125, 0.625, 0.3125, 0.625, 0.375, 0.8125, 0.5625, 0.8125, 0.625, 0.8125, 0.625, 0.8125, 0.5625, 0.8125, 0.625, 0.75, 0.625, 0.75, 0.625, 0.8125, 0.625, 0.625, 0.5, 0.625, 0.5625, 0.625, 0.5625, 0.625, 0.5312, 0.625, 0.5, 0.625, 0.625, 0.625, 0.5625, 0.625, 0.5625, 0.625, 0.625, 0.75, 0.6875, 0.6875, 0.6875, 0.6875, 0.6875, 0.75, 0.6875, 0.6875, 0.6875, 0.625, 0.6875, 0.625, 0.6875, 0.6875, 0.6875, 0.625, 0.5, 0.625, 0.4375, 0.625, 0.4375, 0.625, 0.5, 0.625, 0.4375, 0.625, 0.375, 0.625, 0.375, 0.625, 0.4375, 0.75, 0.6875, 0.6875, 0.6875, 0.6875, 0.6875, 0.75, 0.6875, 0.625, 0.6875, 0.625, 0.625, 0.625, 0.625, 0.625, 0.6875, 0.75, 0.625, 0.75, 0.6875, 0.75, 0.6875, 0.75, 0.625, 0.625, 0.375, 0.625, 0.3125, 0.625, 0.3125, 0.625, 0.375, 0.8125, 0.5625, 0.8125, 0.625, 0.8125, 0.625, 0.8125, 0.5625, 0.8125, 0.625, 0.75, 0.625, 0.75, 0.625, 0.8125, 0.625, 0.625, 0.5625, 0.625, 0.5, 0.625, 0.5, 0.625, 0.5625, 0.625, 0.625, 0.625, 0.5625, 0.625, 0.5625, 0.625, 0.625, 0.75, 0.6875, 0.6875, 0.6875, 0.6875, 0.6875, 0.75, 0.6875, 0.8125, 0.5, 0.8125, 0.5625, 0.8125, 0.5625, 0.8125, 0.5, 0.6875, 0.6875, 0.625, 0.6875, 0.625, 0.6875, 0.6875, 0.6875, 0.625, 0.5, 0.625, 0.4375, 0.625, 0.4375, 0.625, 0.5, 0.625, 0.4375, 0.625, 0.375, 0.625, 0.375, 0.625, 0.4375, 0.6875, 0.5625, 0.75, 0.5625, 0.75, 0.625, 0.6875, 0.625, 0.75, 0.5625, 0.8125, 0.5625, 0.8125, 0.625, 0.75, 0.625, 0.75, 0.5, 0.8125, 0.5, 0.8125, 0.5625, 0.75, 0.5625, 0.625, 0.5625, 0.6875, 0.5625, 0.6875, 0.625, 0.625, 0.625, 0.625, 0.5, 0.6875, 0.5, 0.6875, 0.5625, 0.625, 0.5625, 0.6875, 0.5, 0.75, 0.5, 0.75, 0.5625, 0.6875, 0.5625, 0.625, 0.625, 0.6875, 0.625, 0.6875, 0.6875, 0.625, 0.6875, 0.6875, 0.625, 0.75, 0.625, 0.75, 0.6875, 0.6875, 0.6875, 0.8125, 0.5, 0.8125, 0.5625, 0.8125, 0.5625, 0.8125, 0.5, 0.6875, 0.6875, 0.625, 0.6875, 0.625, 0.6875, 0.6875, 0.6875, 0.625, 0.5, 0.625, 0.4375, 0.625, 0.4375, 0.625, 0.5, 0.625, 0.4375, 0.625, 0.375, 0.625, 0.375, 0.625, 0.4375, 0.8125, 0.6875, 0.875, 0.6875, 0.875, 0.75, 0.8125, 0.75, 0.75, 0.6875, 0.8125, 0.6875, 0.8125, 0.75, 0.75, 0.75, 0.75, 0.625, 0.8125, 0.625, 0.8125, 0.6875, 0.75, 0.6875, 0.8125, 0.625, 0.875, 0.625, 0.875, 0.6875, 0.8125, 0.6875, 0.75, 0.75, 0.75, 0.6875, 0.75, 0.6875, 0.75, 0.75, 0.625, 1.0, 0.625, 0.9375, 0.625, 0.9375, 0.625, 1.0, 0.8125, 0.625, 0.875, 0.625, 0.875, 0.625, 0.8125, 0.625, 0.625, 0.0625, 0.625, 0.0, 0.625, 0.0, 0.625, 0.0625, 0.625, 0.5312, 0.625, 0.5, 0.625, 0.5, 0.625, 0.5312, 0.625, 0.5625, 0.625, 0.5, 0.625, 0.5, 0.625, 0.5312, 0.625, 0.5625, 0.625, 0.5625, 0.625, 0.5625, 0.625, 0.5625, 0.625, 0.5625, 0.625, 0.5625, 0.625, 0.5, 0.625, 0.5, 0.625, 0.5, 0.625, 0.5, 0.625, 0.5, 0.625, 0.5625, 0.625, 0.5625, 0.625, 0.5625, 0.625, 0.5625, 0.625, 0.5, 0.625, 0.5, 0.625, 0.5, 0.625, 0.5, 0.625, 0.5312, 0.625, 0.5625, 0.625, 0.5625, 0.625, 0.5312, 0.625, 0.5312, 0.625, 0.5, 0.625, 0.5, 0.625, 0.5312, 0.625, 0.5625, 0.625, 0.5312, 0.625, 0.5312, 0.625, 0.5625, 0.625, 0.5625, 0.625, 0.5312, 0.625, 0.5312, 0.625, 0.5625, 0.625, 0.5312, 0.625, 0.5, 0.625, 0.5, 0.625, 0.5312, 0.625, 0.5625, 0.625, 0.5625, 0.625, 0.5625, 0.625, 0.5625, 0.625, 0.5, 0.625, 0.5312, 0.625, 0.5312, 0.625, 0.5, 0.625, 0.5625, 0.625, 0.5312, 0.625, 0.5312, 0.625, 0.5625, 0.625, 0.5, 0.625, 0.5, 0.625, 0.5, 0.625, 0.5, 0.8125, 0.625, 0.7812, 0.625, 0.7812, 0.625, 0.8125, 0.625, 0.75, 0.625, 0.75, 0.625, 0.75, 0.625, 0.75, 0.625, 0.8125, 0.625, 0.8125, 0.625, 0.8125, 0.625, 0.8125, 0.625, 0.75, 0.625, 0.7812, 0.625, 0.7812, 0.625, 0.75, 0.625, 0.0, 0.0, 0.7812, 0.625, 0.8125, 0.625, 0.8125, 0.625, 0.8125, 0.625, 0.0, 0.0, 0.0, 0.0, 0.8125, 0.625, 0.8125, 0.625, 0.8125, 0.625, 0.8125, 0.625, 0.8125, 0.625, 0.7812, 0.625, 0.8125, 0.625, 0.8125, 0.625, 0.8125, 0.625, 0.7812, 0.625, 0.75, 0.625, 0.7812, 0.625, 0.75, 0.625, 0.75, 0.625, 0.75, 0.625, 0.75, 0.625, 0.75, 0.625, 0.75, 0.625, 0.75, 0.625, 0.75, 0.625, 0.75, 0.625, 0.75, 0.625, 0.75, 0.625, 0.75, 0.625, 0.7812, 0.625, 0.75, 0.625, 0.0, 0.0, 0.75, 0.625, 0.7812, 0.625, 0.7812, 0.625, 0.75, 0.625, 0.75, 0.625, 0.7812, 0.625, 0.8125, 0.625, 0.7812, 0.625, 0.7812, 0.625, 0.8125, 0.625, 0.8125, 0.625, 0.7812, 0.625, 0.7812, 0.625, 0.8125, 0.625, 0.7812, 0.625, 0.75, 0.625, 0.75, 0.625, 0.7812, 0.625, 0.75, 0.625, 0.75, 0.625, 0.75, 0.625, 0.75, 0.625, 0.7812, 0.625, 0.75, 0.625, 0.75, 0.625, 0.7812, 0.625, 0.7812, 0.625, 0.8125, 0.625, 0.8125, 0.625, 0.7812, 0.625, 0.8125, 0.625, 0.8125, 0.625, 0.8125, 0.625, 0.8125, 0.625])
me_cube.materials.append(mat_material)
me_cube.materials.append(mat_material_001)
me_cube.use_mirror_vertex_groups = False
me_cube.update()

# ---- objects
ob_cube = bpy.data.objects.new('Cube', me_cube)
ob_light = bpy.data.objects.new('Light', light_light)
ob_camera = bpy.data.objects.new('Camera', cam_camera)

# ---- transforms, parenting, visibility, modifiers, constraints
ob_cube.location = (0.0, 0.0, 0.0)
ob_cube.scale = (0.543, 0.543, 0.543)
ob_cube.lock_rotations_4d = False
ob_cube.empty_display_type = 'ARROWS'
ob_cube.lineart.crease_threshold = 0.0
ob_light.location = (4.076, 1.005, 5.904)
ob_light.rotation_euler = (0.6503, 0.05522, 1.866)
ob_light.lock_rotations_4d = False
ob_light.empty_display_type = 'ARROWS'
ob_light.color = (0.0, 0.0, 0.0, 0.0)
ob_light.lineart.crease_threshold = 0.0
ob_camera.location = (7.359, -6.926, 4.958)
ob_camera.rotation_euler = (1.109, 0.0, 0.8149)
ob_camera.lock_rotations_4d = False
ob_camera.empty_display_type = 'ARROWS'
ob_camera.color = (0.0, 0.0, 0.0, 0.0)
ob_camera.display_type = 'WIRE'
ob_camera.lineart.crease_threshold = 0.0

# ---- collection membership
col_collection.objects.link(ob_cube)
col_collection.objects.link(ob_light)
col_collection.objects.link(ob_camera)

# ---- scene / render settings (as saved in the file)
scene.camera = ob_camera
scene.frame_start = 1; scene.frame_end = 250; scene.frame_set(0)
scene.render.engine = 'BLENDER_EEVEE_NEXT'
scene.cycles.sampling_pattern = 'TABULATED_SOBOL'
scene.view_settings.view_transform = 'Filmic'
bpy.context.view_layer.update()
